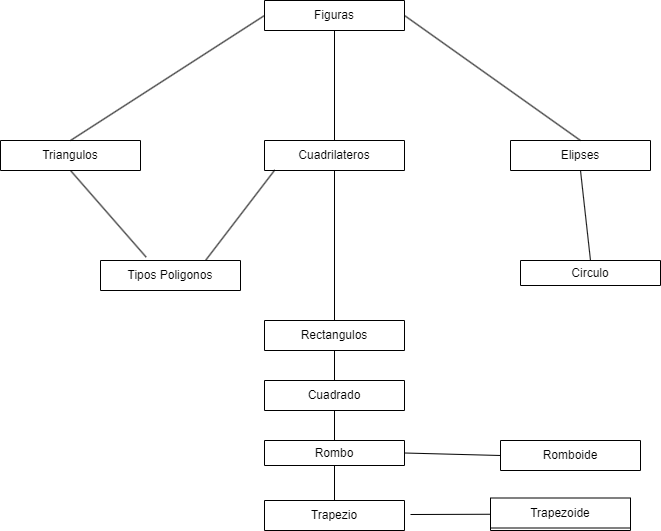

The diagram above was exported from draw.io. Its source (the exported page's mxGraphModel, read from the mxfile embedded in the PNG):
<mxGraphModel dx="1276" dy="606" grid="1" gridSize="10" guides="1" tooltips="1" connect="1" arrows="1" fold="1" page="1" pageScale="1" pageWidth="827" pageHeight="1169" math="0" shadow="0">
  <root>
    <mxCell id="0" />
    <mxCell id="1" parent="0" />
    <mxCell id="8FL6zNT-jVy5FZiu1zUc-1" value="Figuras" style="swimlane;fontStyle=0;childLayout=stackLayout;horizontal=1;startSize=30;horizontalStack=0;resizeParent=1;resizeParentMax=0;resizeLast=0;collapsible=1;marginBottom=0;whiteSpace=wrap;html=1;" parent="1" vertex="1">
      <mxGeometry x="344" y="20" width="140" height="30" as="geometry" />
    </mxCell>
    <mxCell id="8FL6zNT-jVy5FZiu1zUc-5" value="Cuadrilateros" style="swimlane;fontStyle=0;childLayout=stackLayout;horizontal=1;startSize=30;horizontalStack=0;resizeParent=1;resizeParentMax=0;resizeLast=0;collapsible=1;marginBottom=0;whiteSpace=wrap;html=1;" parent="1" vertex="1">
      <mxGeometry x="344" y="160" width="140" height="30" as="geometry" />
    </mxCell>
    <mxCell id="8FL6zNT-jVy5FZiu1zUc-9" value="Triangulos" style="swimlane;fontStyle=0;childLayout=stackLayout;horizontal=1;startSize=30;horizontalStack=0;resizeParent=1;resizeParentMax=0;resizeLast=0;collapsible=1;marginBottom=0;whiteSpace=wrap;html=1;" parent="1" vertex="1">
      <mxGeometry x="80" y="160" width="140" height="30" as="geometry" />
    </mxCell>
    <mxCell id="8FL6zNT-jVy5FZiu1zUc-13" value="Elipses" style="swimlane;fontStyle=0;childLayout=stackLayout;horizontal=1;startSize=30;horizontalStack=0;resizeParent=1;resizeParentMax=0;resizeLast=0;collapsible=1;marginBottom=0;whiteSpace=wrap;html=1;" parent="1" vertex="1">
      <mxGeometry x="590" y="160" width="140" height="30" as="geometry" />
    </mxCell>
    <mxCell id="8FL6zNT-jVy5FZiu1zUc-17" value="Circulo" style="swimlane;fontStyle=0;childLayout=stackLayout;horizontal=1;startSize=30;horizontalStack=0;resizeParent=1;resizeParentMax=0;resizeLast=0;collapsible=1;marginBottom=0;whiteSpace=wrap;html=1;" parent="1" vertex="1">
      <mxGeometry x="600" y="280" width="140" height="25" as="geometry" />
    </mxCell>
    <mxCell id="8FL6zNT-jVy5FZiu1zUc-21" value="Cuadrado" style="swimlane;fontStyle=0;childLayout=stackLayout;horizontal=1;startSize=30;horizontalStack=0;resizeParent=1;resizeParentMax=0;resizeLast=0;collapsible=1;marginBottom=0;whiteSpace=wrap;html=1;" parent="1" vertex="1">
      <mxGeometry x="344" y="400" width="140" height="30" as="geometry" />
    </mxCell>
    <mxCell id="8FL6zNT-jVy5FZiu1zUc-25" value="Rectangulos" style="swimlane;fontStyle=0;childLayout=stackLayout;horizontal=1;startSize=30;horizontalStack=0;resizeParent=1;resizeParentMax=0;resizeLast=0;collapsible=1;marginBottom=0;whiteSpace=wrap;html=1;" parent="1" vertex="1">
      <mxGeometry x="344" y="340" width="140" height="30" as="geometry" />
    </mxCell>
    <mxCell id="Hqp2GE8tjmxpFEk71uEy-10" value="" style="endArrow=none;html=1;rounded=0;entryX=0.5;entryY=1;entryDx=0;entryDy=0;" edge="1" parent="8FL6zNT-jVy5FZiu1zUc-25" target="8FL6zNT-jVy5FZiu1zUc-25">
      <mxGeometry width="50" height="50" relative="1" as="geometry">
        <mxPoint x="70" y="60" as="sourcePoint" />
        <mxPoint x="116" y="20" as="targetPoint" />
      </mxGeometry>
    </mxCell>
    <mxCell id="8FL6zNT-jVy5FZiu1zUc-29" value="Tipos Poligonos" style="swimlane;fontStyle=0;childLayout=stackLayout;horizontal=1;startSize=30;horizontalStack=0;resizeParent=1;resizeParentMax=0;resizeLast=0;collapsible=1;marginBottom=0;whiteSpace=wrap;html=1;" parent="1" vertex="1">
      <mxGeometry x="180" y="280" width="140" height="30" as="geometry" />
    </mxCell>
    <mxCell id="dVjkamJfMcI5etGH3kZV-5" value="" style="endArrow=none;html=1;rounded=0;entryX=0.5;entryY=1;entryDx=0;entryDy=0;exitX=0.5;exitY=0;exitDx=0;exitDy=0;" parent="1" source="8FL6zNT-jVy5FZiu1zUc-5" target="8FL6zNT-jVy5FZiu1zUc-1" edge="1">
      <mxGeometry width="50" height="50" relative="1" as="geometry">
        <mxPoint x="390" y="140" as="sourcePoint" />
        <mxPoint x="440" y="90" as="targetPoint" />
      </mxGeometry>
    </mxCell>
    <mxCell id="dVjkamJfMcI5etGH3kZV-6" value="" style="endArrow=none;html=1;rounded=0;entryX=0;entryY=0.5;entryDx=0;entryDy=0;" parent="1" target="8FL6zNT-jVy5FZiu1zUc-1" edge="1">
      <mxGeometry width="50" height="50" relative="1" as="geometry">
        <mxPoint x="150" y="160" as="sourcePoint" />
        <mxPoint x="200" y="110" as="targetPoint" />
      </mxGeometry>
    </mxCell>
    <mxCell id="dVjkamJfMcI5etGH3kZV-7" value="" style="endArrow=none;html=1;rounded=0;exitX=0.5;exitY=0;exitDx=0;exitDy=0;entryX=1;entryY=0.5;entryDx=0;entryDy=0;" parent="1" source="8FL6zNT-jVy5FZiu1zUc-13" target="8FL6zNT-jVy5FZiu1zUc-1" edge="1">
      <mxGeometry width="50" height="50" relative="1" as="geometry">
        <mxPoint x="670" y="100" as="sourcePoint" />
        <mxPoint x="720" y="50" as="targetPoint" />
      </mxGeometry>
    </mxCell>
    <mxCell id="dVjkamJfMcI5etGH3kZV-8" value="" style="endArrow=none;html=1;rounded=0;exitX=0.75;exitY=0;exitDx=0;exitDy=0;entryX=0.074;entryY=0.98;entryDx=0;entryDy=0;entryPerimeter=0;" parent="1" source="8FL6zNT-jVy5FZiu1zUc-29" target="8FL6zNT-jVy5FZiu1zUc-5" edge="1">
      <mxGeometry width="50" height="50" relative="1" as="geometry">
        <mxPoint x="270" y="260" as="sourcePoint" />
        <mxPoint x="320" y="210" as="targetPoint" />
      </mxGeometry>
    </mxCell>
    <mxCell id="dVjkamJfMcI5etGH3kZV-9" value="" style="endArrow=none;html=1;rounded=0;entryX=0.5;entryY=1;entryDx=0;entryDy=0;exitX=0.326;exitY=-0.113;exitDx=0;exitDy=0;exitPerimeter=0;" parent="1" source="8FL6zNT-jVy5FZiu1zUc-29" target="8FL6zNT-jVy5FZiu1zUc-9" edge="1">
      <mxGeometry width="50" height="50" relative="1" as="geometry">
        <mxPoint x="180" y="260" as="sourcePoint" />
        <mxPoint x="230" y="210" as="targetPoint" />
      </mxGeometry>
    </mxCell>
    <mxCell id="dVjkamJfMcI5etGH3kZV-10" value="" style="endArrow=none;html=1;rounded=0;entryX=0.5;entryY=1;entryDx=0;entryDy=0;exitX=0.5;exitY=0;exitDx=0;exitDy=0;" parent="1" source="8FL6zNT-jVy5FZiu1zUc-17" target="8FL6zNT-jVy5FZiu1zUc-13" edge="1">
      <mxGeometry width="50" height="50" relative="1" as="geometry">
        <mxPoint x="650" y="270" as="sourcePoint" />
        <mxPoint x="700" y="220" as="targetPoint" />
      </mxGeometry>
    </mxCell>
    <mxCell id="Hqp2GE8tjmxpFEk71uEy-2" value="Rombo" style="swimlane;fontStyle=0;childLayout=stackLayout;horizontal=1;startSize=30;horizontalStack=0;resizeParent=1;resizeParentMax=0;resizeLast=0;collapsible=1;marginBottom=0;whiteSpace=wrap;html=1;" vertex="1" parent="1">
      <mxGeometry x="344" y="460" width="140" height="25" as="geometry" />
    </mxCell>
    <mxCell id="Hqp2GE8tjmxpFEk71uEy-6" value="Trapezio" style="swimlane;fontStyle=0;childLayout=stackLayout;horizontal=1;startSize=30;horizontalStack=0;resizeParent=1;resizeParentMax=0;resizeLast=0;collapsible=1;marginBottom=0;whiteSpace=wrap;html=1;" vertex="1" parent="1">
      <mxGeometry x="344" y="520" width="140" height="30" as="geometry" />
    </mxCell>
    <mxCell id="Hqp2GE8tjmxpFEk71uEy-11" value="" style="endArrow=none;html=1;rounded=0;entryX=0.5;entryY=1;entryDx=0;entryDy=0;exitX=0.5;exitY=0;exitDx=0;exitDy=0;" edge="1" parent="1" source="8FL6zNT-jVy5FZiu1zUc-25" target="8FL6zNT-jVy5FZiu1zUc-5">
      <mxGeometry width="50" height="50" relative="1" as="geometry">
        <mxPoint x="390" y="280" as="sourcePoint" />
        <mxPoint x="440" y="230" as="targetPoint" />
      </mxGeometry>
    </mxCell>
    <mxCell id="Hqp2GE8tjmxpFEk71uEy-12" value="" style="endArrow=none;html=1;rounded=0;entryX=0.5;entryY=1;entryDx=0;entryDy=0;exitX=0.5;exitY=0;exitDx=0;exitDy=0;" edge="1" parent="1" source="Hqp2GE8tjmxpFEk71uEy-2" target="8FL6zNT-jVy5FZiu1zUc-21">
      <mxGeometry width="50" height="50" relative="1" as="geometry">
        <mxPoint x="400" y="490" as="sourcePoint" />
        <mxPoint x="450" y="440" as="targetPoint" />
      </mxGeometry>
    </mxCell>
    <mxCell id="Hqp2GE8tjmxpFEk71uEy-13" value="" style="endArrow=none;html=1;rounded=0;entryX=0.5;entryY=1;entryDx=0;entryDy=0;exitX=0.5;exitY=0;exitDx=0;exitDy=0;" edge="1" parent="1" source="Hqp2GE8tjmxpFEk71uEy-6" target="Hqp2GE8tjmxpFEk71uEy-2">
      <mxGeometry width="50" height="50" relative="1" as="geometry">
        <mxPoint x="390" y="530" as="sourcePoint" />
        <mxPoint x="440" y="480" as="targetPoint" />
      </mxGeometry>
    </mxCell>
    <mxCell id="Hqp2GE8tjmxpFEk71uEy-14" value="Trapezoide" style="swimlane;fontStyle=0;childLayout=stackLayout;horizontal=1;startSize=30;horizontalStack=0;resizeParent=1;resizeParentMax=0;resizeLast=0;collapsible=1;marginBottom=0;whiteSpace=wrap;html=1;" vertex="1" parent="1">
      <mxGeometry x="570" y="517.5" width="140" height="32.5" as="geometry" />
    </mxCell>
    <mxCell id="Hqp2GE8tjmxpFEk71uEy-22" value="Romboide" style="swimlane;fontStyle=0;childLayout=stackLayout;horizontal=1;startSize=30;horizontalStack=0;resizeParent=1;resizeParentMax=0;resizeLast=0;collapsible=1;marginBottom=0;whiteSpace=wrap;html=1;" vertex="1" parent="1">
      <mxGeometry x="580" y="460" width="140" height="30" as="geometry" />
    </mxCell>
    <mxCell id="Hqp2GE8tjmxpFEk71uEy-26" value="" style="endArrow=none;html=1;rounded=0;exitX=1;exitY=0.5;exitDx=0;exitDy=0;entryX=0;entryY=0.5;entryDx=0;entryDy=0;" edge="1" parent="1" source="Hqp2GE8tjmxpFEk71uEy-2" target="Hqp2GE8tjmxpFEk71uEy-22">
      <mxGeometry width="50" height="50" relative="1" as="geometry">
        <mxPoint x="510" y="510" as="sourcePoint" />
        <mxPoint x="560" y="460" as="targetPoint" />
      </mxGeometry>
    </mxCell>
    <mxCell id="Hqp2GE8tjmxpFEk71uEy-27" value="" style="endArrow=none;html=1;rounded=0;entryX=0;entryY=0.5;entryDx=0;entryDy=0;" edge="1" parent="1" target="Hqp2GE8tjmxpFEk71uEy-14">
      <mxGeometry width="50" height="50" relative="1" as="geometry">
        <mxPoint x="490" y="534" as="sourcePoint" />
        <mxPoint x="560" y="500" as="targetPoint" />
      </mxGeometry>
    </mxCell>
  </root>
</mxGraphModel>